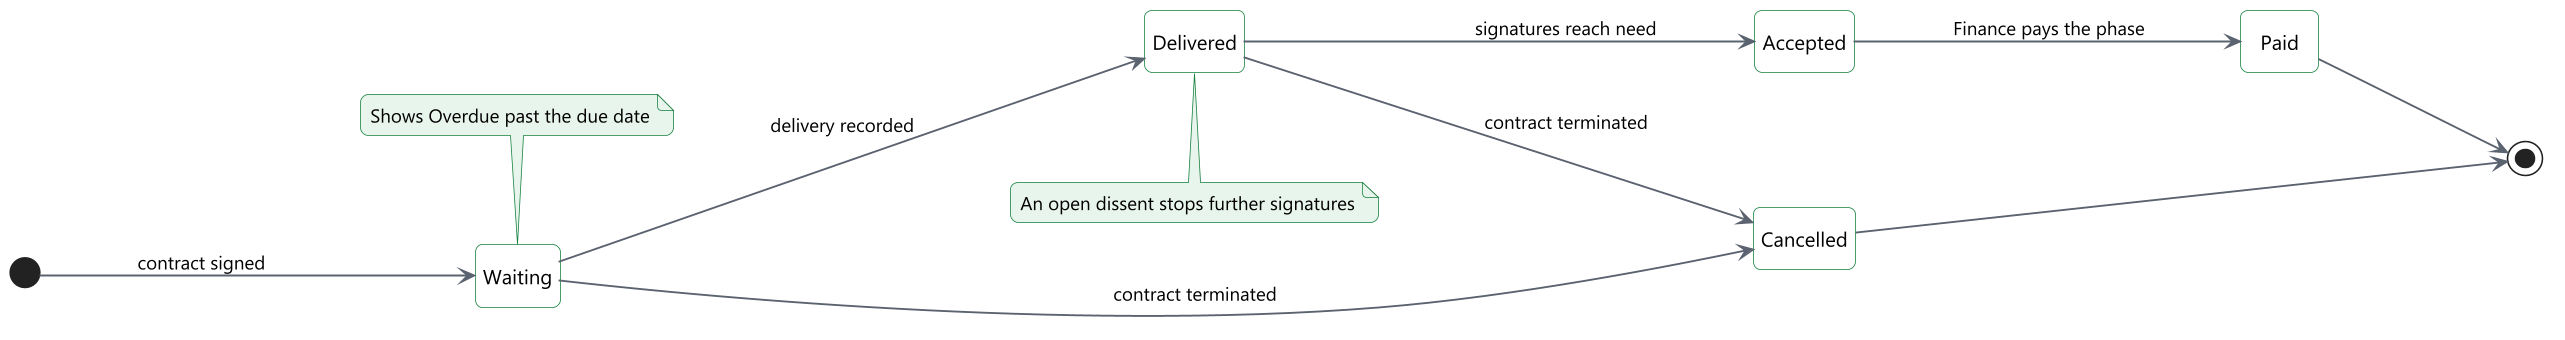

The diagram above was rendered by PlantUML. Its source (embedded in the PNG):
@startuml
!include include/common.puml
' title.th: สถานะของงวดงาน
' title.en: States of a phase
' desc.th: งวดไม่มีช่องสถานะ ระบบคำนวณจากข้อมูล รอส่งมอบ ส่งมอบแล้ว ตรวจรับแล้ว และจ่ายแล้ว งวดที่ยังไม่ตรวจรับจะถูกยกเลิกเมื่อบอกเลิกสัญญา งวดที่ยังไม่ส่งมอบและเลยกำหนดแสดงว่าเกินกำหนด
' desc.en: A phase has no status field. The state is derived from its data: Waiting, Delivered, Accepted and Paid. Unaccepted phases are cancelled when the contract is terminated. An undelivered phase past its due date shows Overdue.
' law: PPR 175; PPR 176
hide empty description
left to right direction
skinparam nodesep 70
skinparam ranksep 120
state "Waiting" as w
state "Delivered" as d
state "Accepted" as ac
state "Paid" as p
state "Cancelled" as x
[*] --> w : $t("ลงนามสัญญา", "contract signed")
w --> d : $t("บันทึกการส่งมอบ", "delivery recorded")
d --> ac : $t("ลายมือชื่อครบ", "signatures reach need")
ac --> p : $t("การเงินจ่ายงวดนี้", "Finance pays the phase")
w --> x : $t("บอกเลิกสัญญา", "contract terminated")
d --> x : $t("บอกเลิกสัญญา", "contract terminated")
p --> [*]
x --> [*]
note top of w
  $t("แสดง Overdue เมื่อเลยกำหนดส่งมอบ", "Shows Overdue past the due date")
end note
note bottom of d
  $t("ความเห็นแย้งค้างหยุดการลงนาม", "An open dissent stops further signatures")
end note
@enduml